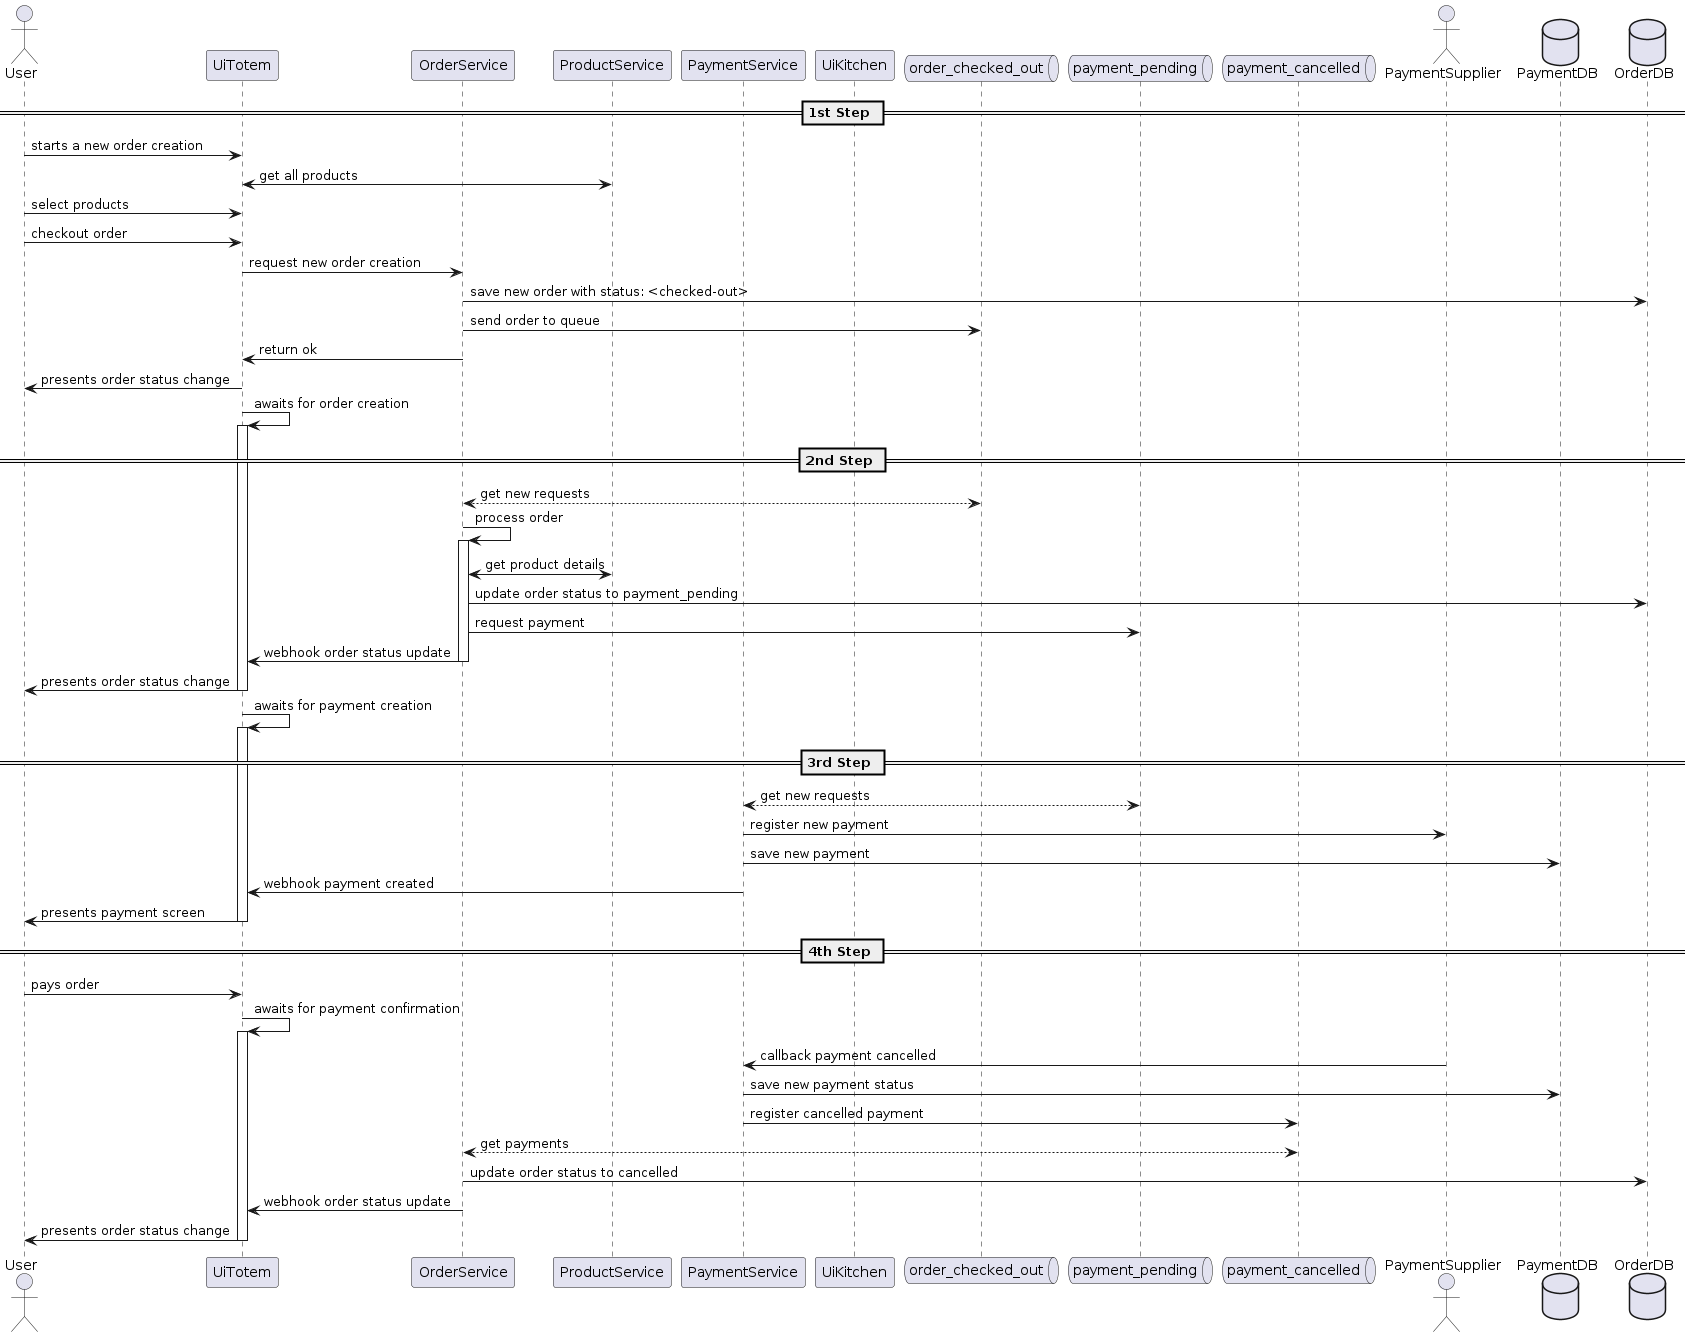

The diagram above was rendered by PlantUML. Its source (embedded in the PNG):
@startuml

actor           User                as user
participant     UiTotem             as totem
participant     OrderService        as ordersvc
participant     ProductService      as productsvc
participant     PaymentService      as paymentsvc
participant     UiKitchen           as kitchen
queue           order_checked_out   as orderchecked
queue           payment_pending     as paymentpending
queue           payment_cancelled   as paymentcancelled
actor           PaymentSupplier     as paymentSupplier
database        PaymentDB       as paymentdb
database        OrderDB         as orderdb

== 1st Step == 
user -> totem : starts a new order creation
totem <-> productsvc : get all products
user -> totem : select products
user -> totem : checkout order
totem -> ordersvc : request new order creation
ordersvc -> orderdb : save new order with status: <checked-out>
ordersvc -> orderchecked: send order to queue
ordersvc -> totem: return ok
totem -> user : presents order status change
totem -> totem : awaits for order creation
activate totem

== 2nd Step ==
ordersvc <--> orderchecked : get new requests
ordersvc -> ordersvc : process order
activate ordersvc
ordersvc <-> productsvc : get product details
ordersvc -> orderdb : update order status to payment_pending
ordersvc -> paymentpending : request payment
ordersvc -> totem : webhook order status update
deactivate ordersvc
totem -> user : presents order status change
deactivate totem
totem -> totem : awaits for payment creation

== 3rd Step ==
activate totem
paymentsvc <--> paymentpending : get new requests
paymentsvc -> paymentSupplier : register new payment
paymentsvc -> paymentdb : save new payment
paymentsvc -> totem : webhook payment created
totem -> user : presents payment screen
deactivate totem

== 4th Step ==
user -> totem : pays order
totem -> totem : awaits for payment confirmation
activate totem
paymentSupplier -> paymentsvc : callback payment cancelled
paymentsvc -> paymentdb : save new payment status
paymentsvc -> paymentcancelled : register cancelled payment
ordersvc <--> paymentcancelled : get payments
ordersvc -> orderdb : update order status to cancelled
ordersvc -> totem : webhook order status update
totem -> user : presents order status change
deactivate totem

@enduml